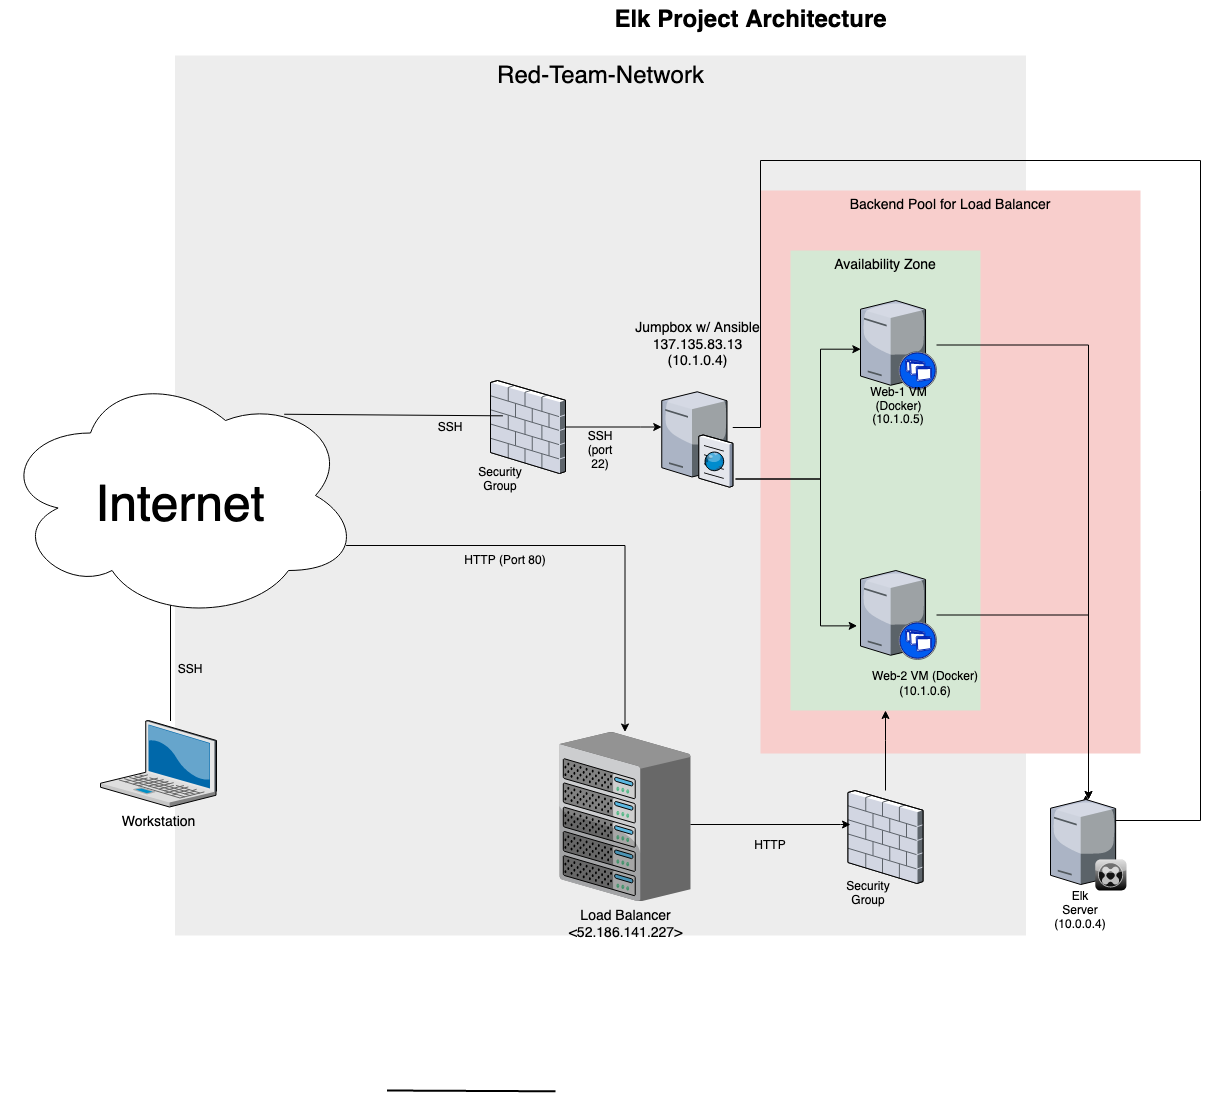

The diagram above was exported from draw.io. Its source (the exported page's mxGraphModel, read from the mxfile embedded in the PNG):
<mxGraphModel dx="655" dy="600" grid="1" gridSize="10" guides="1" tooltips="1" connect="1" arrows="1" fold="1" page="1" pageScale="1.5" pageWidth="1169" pageHeight="826" background="none" math="0" shadow="0">
  <root>
    <mxCell id="0" style=";html=1;" />
    <mxCell id="1" style=";html=1;" parent="0" />
    <mxCell id="6a7d8f32e03d9370-59" value="&lt;font style=&quot;font-size: 24px&quot;&gt;Red-Team-Network&lt;/font&gt;" style="whiteSpace=wrap;html=1;fillColor=#EDEDED;fontSize=14;strokeColor=none;verticalAlign=top;" parent="1" vertex="1">
      <mxGeometry x="354.5" y="85" width="851" height="880" as="geometry" />
    </mxCell>
    <mxCell id="6a7d8f32e03d9370-61" value="Backend Pool for Load Balancer" style="whiteSpace=wrap;html=1;fillColor=#f8cecc;fontSize=14;strokeColor=none;verticalAlign=top;" parent="1" vertex="1">
      <mxGeometry x="940" y="220" width="380" height="563" as="geometry" />
    </mxCell>
    <mxCell id="6a7d8f32e03d9370-60" value="Availability Zone" style="whiteSpace=wrap;html=1;fillColor=#d5e8d4;fontSize=14;strokeColor=none;verticalAlign=top;" parent="1" vertex="1">
      <mxGeometry x="970" y="280" width="190" height="460" as="geometry" />
    </mxCell>
    <mxCell id="6a7d8f32e03d9370-35" style="edgeStyle=none;rounded=0;html=1;startSize=10;endSize=10;jettySize=auto;orthogonalLoop=1;fontSize=14;endArrow=none;endFill=0;strokeWidth=2;" parent="1" edge="1">
      <mxGeometry relative="1" as="geometry">
        <mxPoint x="566.5" y="1120.0041020793951" as="sourcePoint" />
        <mxPoint x="735" y="1120.8004158790172" as="targetPoint" />
      </mxGeometry>
    </mxCell>
    <mxCell id="JopHp77lgVNQEfl9gvHN-18" style="edgeStyle=orthogonalEdgeStyle;rounded=0;orthogonalLoop=1;jettySize=auto;html=1;entryX=0.004;entryY=0.547;entryDx=0;entryDy=0;entryPerimeter=0;" parent="1" target="JopHp77lgVNQEfl9gvHN-8" edge="1">
      <mxGeometry relative="1" as="geometry">
        <mxPoint x="915" y="508.50000000000045" as="sourcePoint" />
        <Array as="points">
          <mxPoint x="1000" y="509" />
          <mxPoint x="1000" y="379" />
        </Array>
      </mxGeometry>
    </mxCell>
    <mxCell id="JopHp77lgVNQEfl9gvHN-19" style="edgeStyle=orthogonalEdgeStyle;rounded=0;orthogonalLoop=1;jettySize=auto;html=1;entryX=-0.044;entryY=0.622;entryDx=0;entryDy=0;entryPerimeter=0;" parent="1" target="JopHp77lgVNQEfl9gvHN-7" edge="1">
      <mxGeometry relative="1" as="geometry">
        <mxPoint x="915" y="508.50000000000045" as="sourcePoint" />
        <Array as="points">
          <mxPoint x="1000" y="509" />
          <mxPoint x="1000" y="655" />
        </Array>
      </mxGeometry>
    </mxCell>
    <mxCell id="6a7d8f32e03d9370-52" style="edgeStyle=none;rounded=0;html=1;startSize=10;endSize=10;jettySize=auto;orthogonalLoop=1;fontSize=14;endArrow=none;endFill=0;strokeWidth=2;" parent="1" edge="1">
      <mxGeometry relative="1" as="geometry">
        <mxPoint x="1175" y="544.7091836734694" as="targetPoint" />
      </mxGeometry>
    </mxCell>
    <mxCell id="6a7d8f32e03d9370-16" value="Load Balancer&lt;br&gt;&lt;div class=&quot;fxc-copyablelabel-temp-element&quot;&gt;&amp;lt;52.186.141.227&amp;gt;&lt;br&gt;&lt;/div&gt;" style="verticalLabelPosition=bottom;aspect=fixed;html=1;verticalAlign=top;strokeColor=none;shape=mxgraph.citrix.chassis;fillColor=#66B2FF;gradientColor=#0066CC;fontSize=14;" parent="1" vertex="1">
      <mxGeometry x="739" y="761.5" width="131" height="169.11" as="geometry" />
    </mxCell>
    <mxCell id="JopHp77lgVNQEfl9gvHN-22" style="edgeStyle=orthogonalEdgeStyle;rounded=0;orthogonalLoop=1;jettySize=auto;html=1;entryX=0.465;entryY=-0.051;entryDx=0;entryDy=0;entryPerimeter=0;" parent="1" source="6a7d8f32e03d9370-15" target="JopHp77lgVNQEfl9gvHN-10" edge="1">
      <mxGeometry relative="1" as="geometry">
        <Array as="points">
          <mxPoint x="940" y="457" />
          <mxPoint x="940" y="190" />
          <mxPoint x="1380" y="190" />
          <mxPoint x="1380" y="850" />
          <mxPoint x="1265" y="850" />
        </Array>
      </mxGeometry>
    </mxCell>
    <mxCell id="H9qrMotds9NIC63sRzen-6" style="edgeStyle=orthogonalEdgeStyle;rounded=0;orthogonalLoop=1;jettySize=auto;html=1;" edge="1" parent="1" source="6a7d8f32e03d9370-18" target="6a7d8f32e03d9370-15">
      <mxGeometry relative="1" as="geometry">
        <Array as="points">
          <mxPoint x="820" y="457" />
          <mxPoint x="820" y="457" />
        </Array>
      </mxGeometry>
    </mxCell>
    <mxCell id="6a7d8f32e03d9370-18" value="" style="verticalLabelPosition=bottom;aspect=fixed;html=1;verticalAlign=top;strokeColor=none;shape=mxgraph.citrix.firewall;fillColor=#66B2FF;gradientColor=#0066CC;fontSize=14;" parent="1" vertex="1">
      <mxGeometry x="670" y="410" width="75" height="93" as="geometry" />
    </mxCell>
    <mxCell id="6a7d8f32e03d9370-53" style="edgeStyle=none;rounded=0;html=1;startSize=10;endSize=10;jettySize=auto;orthogonalLoop=1;fontSize=14;endArrow=none;endFill=0;strokeWidth=2;" parent="1" edge="1">
      <mxGeometry relative="1" as="geometry">
        <mxPoint x="1223.3389694041866" y="508" as="sourcePoint" />
      </mxGeometry>
    </mxCell>
    <mxCell id="6a7d8f32e03d9370-54" style="edgeStyle=none;rounded=0;html=1;startSize=10;endSize=10;jettySize=auto;orthogonalLoop=1;fontSize=14;endArrow=none;endFill=0;strokeWidth=2;" parent="1" edge="1">
      <mxGeometry relative="1" as="geometry">
        <mxPoint x="1359" y="433.8998559077809" as="targetPoint" />
      </mxGeometry>
    </mxCell>
    <mxCell id="6a7d8f32e03d9370-55" style="edgeStyle=none;rounded=0;html=1;startSize=10;endSize=10;jettySize=auto;orthogonalLoop=1;fontSize=14;endArrow=none;endFill=0;strokeWidth=2;" parent="1" edge="1">
      <mxGeometry relative="1" as="geometry">
        <mxPoint x="1437" y="532.8295228628231" as="targetPoint" />
      </mxGeometry>
    </mxCell>
    <mxCell id="6a7d8f32e03d9370-49" style="edgeStyle=none;rounded=0;html=1;startSize=10;endSize=10;jettySize=auto;orthogonalLoop=1;fontSize=14;endArrow=none;endFill=0;strokeWidth=2;" parent="1" edge="1">
      <mxGeometry relative="1" as="geometry">
        <mxPoint x="1001.7539208364451" y="623.5" as="targetPoint" />
      </mxGeometry>
    </mxCell>
    <mxCell id="6a7d8f32e03d9370-62" value="Elk Project Architecture" style="text;strokeColor=none;fillColor=none;html=1;fontSize=24;fontStyle=1;verticalAlign=middle;align=center;" parent="1" vertex="1">
      <mxGeometry x="499" y="30" width="861" height="40" as="geometry" />
    </mxCell>
    <mxCell id="JopHp77lgVNQEfl9gvHN-1" value="Workstation" style="verticalLabelPosition=bottom;aspect=fixed;html=1;verticalAlign=top;strokeColor=none;shape=mxgraph.citrix.laptop_2;fillColor=#66B2FF;gradientColor=#0066CC;fontSize=14;" parent="1" vertex="1">
      <mxGeometry x="280" y="750" width="116" height="86.5" as="geometry" />
    </mxCell>
    <mxCell id="JopHp77lgVNQEfl9gvHN-3" value="" style="endArrow=none;html=1;" parent="1" edge="1">
      <mxGeometry width="50" height="50" relative="1" as="geometry">
        <mxPoint x="350" y="750.5" as="sourcePoint" />
        <mxPoint x="350" y="620.5" as="targetPoint" />
      </mxGeometry>
    </mxCell>
    <mxCell id="JopHp77lgVNQEfl9gvHN-14" style="edgeStyle=orthogonalEdgeStyle;rounded=0;orthogonalLoop=1;jettySize=auto;html=1;exitX=0.96;exitY=0.7;exitDx=0;exitDy=0;exitPerimeter=0;" parent="1" source="JopHp77lgVNQEfl9gvHN-4" target="6a7d8f32e03d9370-16" edge="1">
      <mxGeometry relative="1" as="geometry" />
    </mxCell>
    <mxCell id="JopHp77lgVNQEfl9gvHN-4" value="" style="ellipse;shape=cloud;whiteSpace=wrap;html=1;" parent="1" vertex="1">
      <mxGeometry x="180" y="400" width="360" height="250" as="geometry" />
    </mxCell>
    <mxCell id="JopHp77lgVNQEfl9gvHN-6" value="&lt;font style=&quot;font-size: 50px&quot;&gt;Internet&lt;/font&gt;" style="text;html=1;strokeColor=none;fillColor=none;align=center;verticalAlign=middle;whiteSpace=wrap;rounded=0;" parent="1" vertex="1">
      <mxGeometry x="340" y="527" width="40" height="20" as="geometry" />
    </mxCell>
    <mxCell id="JopHp77lgVNQEfl9gvHN-34" style="edgeStyle=orthogonalEdgeStyle;rounded=0;orthogonalLoop=1;jettySize=auto;html=1;" parent="1" source="JopHp77lgVNQEfl9gvHN-9" edge="1">
      <mxGeometry relative="1" as="geometry">
        <mxPoint x="1065" y="740" as="targetPoint" />
        <Array as="points">
          <mxPoint x="1065" y="770" />
          <mxPoint x="1065" y="770" />
        </Array>
      </mxGeometry>
    </mxCell>
    <mxCell id="JopHp77lgVNQEfl9gvHN-9" value="" style="verticalLabelPosition=bottom;aspect=fixed;html=1;verticalAlign=top;strokeColor=none;shape=mxgraph.citrix.firewall;fillColor=#66B2FF;gradientColor=#0066CC;fontSize=14;" parent="1" vertex="1">
      <mxGeometry x="1027.5" y="820" width="75" height="93" as="geometry" />
    </mxCell>
    <mxCell id="JopHp77lgVNQEfl9gvHN-10" value="" style="verticalLabelPosition=bottom;aspect=fixed;html=1;verticalAlign=top;strokeColor=none;shape=mxgraph.citrix.xenclient_synchronizer;fillColor=#CCCCCC;gradientColor=#000000;gradientDirection=south;fontSize=14;" parent="1" vertex="1">
      <mxGeometry x="1230" y="829" width="76" height="91" as="geometry" />
    </mxCell>
    <mxCell id="JopHp77lgVNQEfl9gvHN-24" style="edgeStyle=orthogonalEdgeStyle;rounded=0;orthogonalLoop=1;jettySize=auto;html=1;" parent="1" source="JopHp77lgVNQEfl9gvHN-8" target="JopHp77lgVNQEfl9gvHN-10" edge="1">
      <mxGeometry relative="1" as="geometry" />
    </mxCell>
    <mxCell id="JopHp77lgVNQEfl9gvHN-8" value="" style="verticalLabelPosition=bottom;aspect=fixed;html=1;verticalAlign=top;strokeColor=none;shape=mxgraph.citrix.xenapp_server;fillColor=#66B2FF;gradientColor=#0066CC;fontSize=14;" parent="1" vertex="1">
      <mxGeometry x="1040" y="330" width="76" height="89" as="geometry" />
    </mxCell>
    <mxCell id="JopHp77lgVNQEfl9gvHN-23" style="edgeStyle=orthogonalEdgeStyle;rounded=0;orthogonalLoop=1;jettySize=auto;html=1;" parent="1" source="JopHp77lgVNQEfl9gvHN-7" target="JopHp77lgVNQEfl9gvHN-10" edge="1">
      <mxGeometry relative="1" as="geometry" />
    </mxCell>
    <mxCell id="JopHp77lgVNQEfl9gvHN-7" value="" style="verticalLabelPosition=bottom;aspect=fixed;html=1;verticalAlign=top;strokeColor=none;shape=mxgraph.citrix.xenapp_server;fillColor=#66B2FF;gradientColor=#0066CC;fontSize=14;" parent="1" vertex="1">
      <mxGeometry x="1040" y="600" width="76" height="89" as="geometry" />
    </mxCell>
    <mxCell id="JopHp77lgVNQEfl9gvHN-13" value="" style="endArrow=none;html=1;entryX=0.166;entryY=0.38;entryDx=0;entryDy=0;entryPerimeter=0;exitX=0.788;exitY=0.175;exitDx=0;exitDy=0;exitPerimeter=0;" parent="1" source="JopHp77lgVNQEfl9gvHN-4" target="6a7d8f32e03d9370-18" edge="1">
      <mxGeometry width="50" height="50" relative="1" as="geometry">
        <mxPoint x="490" y="490" as="sourcePoint" />
        <mxPoint x="540" y="440" as="targetPoint" />
      </mxGeometry>
    </mxCell>
    <mxCell id="JopHp77lgVNQEfl9gvHN-15" style="edgeStyle=orthogonalEdgeStyle;rounded=0;orthogonalLoop=1;jettySize=auto;html=1;" parent="1" source="6a7d8f32e03d9370-16" edge="1">
      <mxGeometry relative="1" as="geometry">
        <mxPoint x="1030" y="854" as="targetPoint" />
        <Array as="points">
          <mxPoint x="1020" y="854" />
          <mxPoint x="1020" y="854" />
        </Array>
      </mxGeometry>
    </mxCell>
    <mxCell id="JopHp77lgVNQEfl9gvHN-26" value="&lt;div&gt;Security Group&lt;/div&gt;" style="text;html=1;strokeColor=none;fillColor=none;align=center;verticalAlign=middle;whiteSpace=wrap;rounded=0;" parent="1" vertex="1">
      <mxGeometry x="1027.5" y="913" width="40" height="20" as="geometry" />
    </mxCell>
    <mxCell id="JopHp77lgVNQEfl9gvHN-27" value="&lt;div&gt;Elk Server&lt;/div&gt;&lt;div&gt;(10.0.0.4)&lt;br&gt;&lt;/div&gt;" style="text;html=1;strokeColor=none;fillColor=none;align=center;verticalAlign=middle;whiteSpace=wrap;rounded=0;" parent="1" vertex="1">
      <mxGeometry x="1240" y="930" width="40" height="20" as="geometry" />
    </mxCell>
    <mxCell id="JopHp77lgVNQEfl9gvHN-28" value="&lt;div&gt;Security Group&lt;/div&gt;" style="text;html=1;strokeColor=none;fillColor=none;align=center;verticalAlign=middle;whiteSpace=wrap;rounded=0;" parent="1" vertex="1">
      <mxGeometry x="660" y="498.5" width="40" height="20" as="geometry" />
    </mxCell>
    <mxCell id="JopHp77lgVNQEfl9gvHN-29" value="Web-1 VM (Docker)" style="text;html=1;strokeColor=none;fillColor=none;align=center;verticalAlign=middle;whiteSpace=wrap;rounded=0;" parent="1" vertex="1">
      <mxGeometry x="1030.5" y="419" width="95" height="20" as="geometry" />
    </mxCell>
    <mxCell id="JopHp77lgVNQEfl9gvHN-30" value="&lt;div&gt;&lt;br&gt;&lt;/div&gt;&lt;div&gt;&lt;br&gt;&lt;/div&gt;&lt;div&gt;Web-2 VM (Docker)&lt;/div&gt;&lt;div&gt;(10.1.0.6)&lt;br&gt;&lt;/div&gt;" style="text;html=1;strokeColor=none;fillColor=none;align=center;verticalAlign=middle;whiteSpace=wrap;rounded=0;" parent="1" vertex="1">
      <mxGeometry x="1050" y="689" width="110" height="20" as="geometry" />
    </mxCell>
    <mxCell id="JopHp77lgVNQEfl9gvHN-31" value="HTTP (Port 80)" style="text;html=1;strokeColor=none;fillColor=none;align=center;verticalAlign=middle;whiteSpace=wrap;rounded=0;" parent="1" vertex="1">
      <mxGeometry x="640" y="580" width="90" height="20" as="geometry" />
    </mxCell>
    <mxCell id="JopHp77lgVNQEfl9gvHN-32" value="SSH" style="text;html=1;strokeColor=none;fillColor=none;align=center;verticalAlign=middle;whiteSpace=wrap;rounded=0;" parent="1" vertex="1">
      <mxGeometry x="610" y="446.5" width="40" height="20" as="geometry" />
    </mxCell>
    <mxCell id="JopHp77lgVNQEfl9gvHN-33" value="SSH" style="text;html=1;strokeColor=none;fillColor=none;align=center;verticalAlign=middle;whiteSpace=wrap;rounded=0;" parent="1" vertex="1">
      <mxGeometry x="350" y="689" width="40" height="20" as="geometry" />
    </mxCell>
    <mxCell id="H9qrMotds9NIC63sRzen-1" value="SSH (port 22)" style="text;html=1;strokeColor=none;fillColor=none;align=center;verticalAlign=middle;whiteSpace=wrap;rounded=0;" vertex="1" parent="1">
      <mxGeometry x="760" y="470" width="40" height="20" as="geometry" />
    </mxCell>
    <mxCell id="H9qrMotds9NIC63sRzen-3" value="&lt;div&gt;(10.1.0.5)&lt;/div&gt;" style="text;html=1;strokeColor=none;fillColor=none;align=center;verticalAlign=middle;whiteSpace=wrap;rounded=0;" vertex="1" parent="1">
      <mxGeometry x="1058" y="439" width="40" height="20" as="geometry" />
    </mxCell>
    <mxCell id="H9qrMotds9NIC63sRzen-4" value="HTTP" style="text;html=1;strokeColor=none;fillColor=none;align=center;verticalAlign=middle;whiteSpace=wrap;rounded=0;" vertex="1" parent="1">
      <mxGeometry x="930" y="864.5" width="40" height="20" as="geometry" />
    </mxCell>
    <mxCell id="6a7d8f32e03d9370-15" value="&lt;div&gt;Jumpbox w/ Ansible&lt;/div&gt;&lt;div&gt;&lt;div class=&quot;fxc-copyablelabel-temp-element&quot;&gt;137.135.83.13&lt;/div&gt;&lt;div class=&quot;fxc-copyablelabel-temp-element&quot;&gt;(10.1.0.4)&lt;/div&gt;&lt;div class=&quot;fxc-copyablelabel-temp-element&quot;&gt;&lt;br&gt;&lt;/div&gt;&lt;/div&gt;" style="verticalLabelPosition=top;aspect=fixed;html=1;verticalAlign=bottom;strokeColor=none;shape=mxgraph.citrix.cache_server;fillColor=#66B2FF;gradientColor=#0066CC;fontSize=14;labelPosition=center;align=center;" parent="1" vertex="1">
      <mxGeometry x="841.25" y="419" width="71" height="97.5" as="geometry" />
    </mxCell>
  </root>
</mxGraphModel>